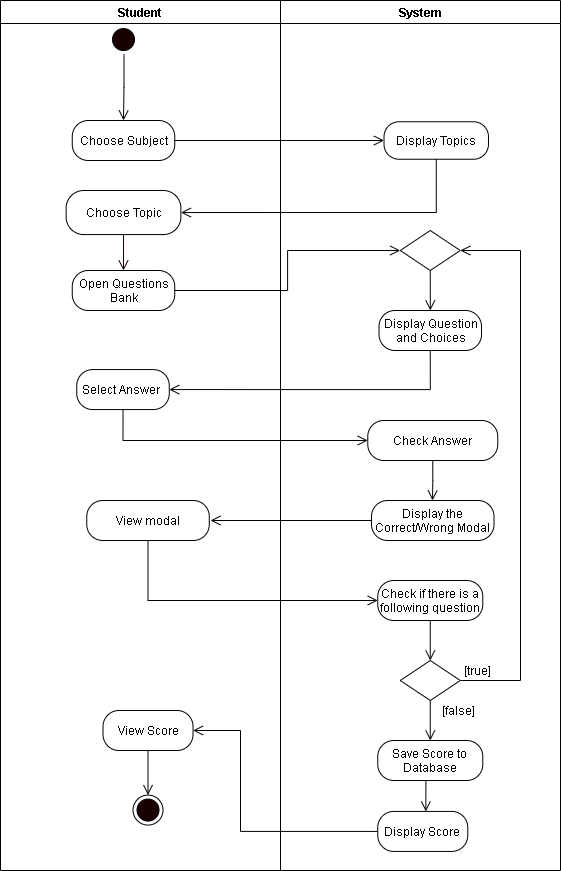

The diagram above was exported from draw.io. Its source (the exported page's mxGraphModel, read from the mxfile embedded in the PNG):
<mxGraphModel dx="1024" dy="592" grid="1" gridSize="10" guides="1" tooltips="1" connect="1" arrows="1" fold="1" page="1" pageScale="1" pageWidth="850" pageHeight="1100" math="0" shadow="0">
  <root>
    <mxCell id="rs319yFBnZubur0SZfpG-0" />
    <mxCell id="rs319yFBnZubur0SZfpG-1" parent="rs319yFBnZubur0SZfpG-0" />
    <mxCell id="0v7EWciM_yS-tpHEfJkf-0" value="Student" style="swimlane;startSize=23;" parent="rs319yFBnZubur0SZfpG-1" vertex="1">
      <mxGeometry x="130" y="20" width="280" height="870" as="geometry" />
    </mxCell>
    <mxCell id="OjgIDBqP_f-mNfk16I7Z-38" style="edgeStyle=orthogonalEdgeStyle;rounded=0;orthogonalLoop=1;jettySize=auto;html=1;exitX=0.5;exitY=1;exitDx=0;exitDy=0;entryX=0.5;entryY=0;entryDx=0;entryDy=0;endArrow=open;endFill=0;endSize=8;" parent="0v7EWciM_yS-tpHEfJkf-0" source="OjgIDBqP_f-mNfk16I7Z-34" target="OjgIDBqP_f-mNfk16I7Z-37" edge="1">
      <mxGeometry relative="1" as="geometry" />
    </mxCell>
    <mxCell id="OjgIDBqP_f-mNfk16I7Z-34" value="View Score" style="rounded=1;whiteSpace=wrap;html=1;arcSize=40;" parent="0v7EWciM_yS-tpHEfJkf-0" vertex="1">
      <mxGeometry x="102.52000000000001" y="709.9999999999998" width="90" height="40" as="geometry" />
    </mxCell>
    <mxCell id="OjgIDBqP_f-mNfk16I7Z-37" value="" style="ellipse;html=1;shape=endState;fillColor=#190000;" parent="0v7EWciM_yS-tpHEfJkf-0" vertex="1">
      <mxGeometry x="132.51999999999998" y="794.5699999999999" width="30" height="30" as="geometry" />
    </mxCell>
    <mxCell id="anxvFn-9Zx2DVc0jyh4--80" value="Open Questions Bank" style="rounded=1;whiteSpace=wrap;html=1;arcSize=40;" parent="0v7EWciM_yS-tpHEfJkf-0" vertex="1">
      <mxGeometry x="71.74999999999997" y="270" width="102.5" height="40" as="geometry" />
    </mxCell>
    <mxCell id="0v7EWciM_yS-tpHEfJkf-4" value="Choose Topic" style="rounded=1;whiteSpace=wrap;html=1;arcSize=40;" parent="0v7EWciM_yS-tpHEfJkf-0" vertex="1">
      <mxGeometry x="65.63" y="190" width="114.75" height="44.07" as="geometry" />
    </mxCell>
    <mxCell id="0v7EWciM_yS-tpHEfJkf-43" style="edgeStyle=orthogonalEdgeStyle;rounded=0;orthogonalLoop=1;jettySize=auto;html=1;exitX=0.5;exitY=1;exitDx=0;exitDy=0;entryX=0.5;entryY=0;entryDx=0;entryDy=0;fontColor=#FFFFFF;endArrow=open;endFill=0;endSize=8;strokeColor=#190000;" parent="0v7EWciM_yS-tpHEfJkf-0" source="0v7EWciM_yS-tpHEfJkf-4" target="anxvFn-9Zx2DVc0jyh4--80" edge="1">
      <mxGeometry relative="1" as="geometry">
        <mxPoint x="382.5" y="250" as="targetPoint" />
      </mxGeometry>
    </mxCell>
    <mxCell id="ej2fojRzpPCsZeqB4AZi-0" value="Choose Subject" style="rounded=1;whiteSpace=wrap;html=1;arcSize=40;" parent="0v7EWciM_yS-tpHEfJkf-0" vertex="1">
      <mxGeometry x="71.75" y="120" width="102.5" height="40" as="geometry" />
    </mxCell>
    <mxCell id="qZTmavq1d73Z3mUZysEt-4" value="View modal" style="rounded=1;whiteSpace=wrap;html=1;arcSize=40;" parent="0v7EWciM_yS-tpHEfJkf-0" vertex="1">
      <mxGeometry x="86.26999999999998" y="500" width="122.5" height="40" as="geometry" />
    </mxCell>
    <mxCell id="0v7EWciM_yS-tpHEfJkf-17" value="System" style="swimlane;" parent="rs319yFBnZubur0SZfpG-1" vertex="1">
      <mxGeometry x="410" y="20" width="280" height="870" as="geometry" />
    </mxCell>
    <mxCell id="e7fW_4zhSRnanliH32yh-8" value="Save Score to Database" style="rounded=1;whiteSpace=wrap;html=1;arcSize=40;" parent="0v7EWciM_yS-tpHEfJkf-17" vertex="1">
      <mxGeometry x="97.25999999999998" y="740.0000000000001" width="105.02" height="40" as="geometry" />
    </mxCell>
    <mxCell id="e7fW_4zhSRnanliH32yh-7" style="edgeStyle=orthogonalEdgeStyle;rounded=0;orthogonalLoop=1;jettySize=auto;html=1;exitX=0.5;exitY=1;exitDx=0;exitDy=0;entryX=0.5;entryY=0;entryDx=0;entryDy=0;endArrow=open;endFill=0;endSize=8;" parent="0v7EWciM_yS-tpHEfJkf-17" source="e7fW_4zhSRnanliH32yh-8" edge="1">
      <mxGeometry relative="1" as="geometry">
        <mxPoint x="145.3600000000002" y="810.9300000000001" as="targetPoint" />
      </mxGeometry>
    </mxCell>
    <mxCell id="anxvFn-9Zx2DVc0jyh4--94" value="Display the Correct/Wrong Modal" style="rounded=1;whiteSpace=wrap;html=1;arcSize=40;" parent="0v7EWciM_yS-tpHEfJkf-17" vertex="1">
      <mxGeometry x="91.01999999999998" y="500" width="122.5" height="40" as="geometry" />
    </mxCell>
    <mxCell id="anxvFn-9Zx2DVc0jyh4--96" value="Display Question and Choices" style="rounded=1;whiteSpace=wrap;html=1;arcSize=40;" parent="0v7EWciM_yS-tpHEfJkf-17" vertex="1">
      <mxGeometry x="98.51999999999998" y="310" width="102.5" height="40" as="geometry" />
    </mxCell>
    <mxCell id="anxvFn-9Zx2DVc0jyh4--97" style="edgeStyle=orthogonalEdgeStyle;rounded=0;jumpStyle=arc;jumpSize=14;orthogonalLoop=1;jettySize=auto;html=1;exitX=0.5;exitY=1;exitDx=0;exitDy=0;endArrow=open;endFill=0;startSize=9;endSize=8;" parent="0v7EWciM_yS-tpHEfJkf-17" source="anxvFn-9Zx2DVc0jyh4--98" target="anxvFn-9Zx2DVc0jyh4--96" edge="1">
      <mxGeometry relative="1" as="geometry" />
    </mxCell>
    <mxCell id="anxvFn-9Zx2DVc0jyh4--98" value="" style="rhombus;whiteSpace=wrap;html=1;" parent="0v7EWciM_yS-tpHEfJkf-17" vertex="1">
      <mxGeometry x="119.76999999999998" y="230" width="60" height="40" as="geometry" />
    </mxCell>
    <mxCell id="anxvFn-9Zx2DVc0jyh4--99" style="edgeStyle=orthogonalEdgeStyle;rounded=0;orthogonalLoop=1;jettySize=auto;html=1;exitX=0.5;exitY=1;exitDx=0;exitDy=0;endArrow=open;endFill=0;endSize=8;" parent="0v7EWciM_yS-tpHEfJkf-17" source="anxvFn-9Zx2DVc0jyh4--100" edge="1">
      <mxGeometry relative="1" as="geometry">
        <mxPoint x="152" y="500" as="targetPoint" />
      </mxGeometry>
    </mxCell>
    <mxCell id="anxvFn-9Zx2DVc0jyh4--100" value="Check Answer" style="rounded=1;whiteSpace=wrap;html=1;arcSize=40;" parent="0v7EWciM_yS-tpHEfJkf-17" vertex="1">
      <mxGeometry x="87.27" y="420" width="130" height="40" as="geometry" />
    </mxCell>
    <mxCell id="OjgIDBqP_f-mNfk16I7Z-36" value="Display Score" style="rounded=1;whiteSpace=wrap;html=1;arcSize=40;" parent="0v7EWciM_yS-tpHEfJkf-17" vertex="1">
      <mxGeometry x="97.25999999999998" y="810.9300000000001" width="90" height="40" as="geometry" />
    </mxCell>
    <mxCell id="ej2fojRzpPCsZeqB4AZi-1" value="Display Topics" style="rounded=1;whiteSpace=wrap;html=1;arcSize=40;" parent="0v7EWciM_yS-tpHEfJkf-17" vertex="1">
      <mxGeometry x="103.52" y="121.25" width="104.46" height="37.5" as="geometry" />
    </mxCell>
    <mxCell id="qZTmavq1d73Z3mUZysEt-0" style="edgeStyle=orthogonalEdgeStyle;rounded=0;orthogonalLoop=1;jettySize=auto;html=1;exitX=0.5;exitY=1;exitDx=0;exitDy=0;endArrow=open;endFill=0;endSize=8;" parent="0v7EWciM_yS-tpHEfJkf-17" source="anxvFn-9Zx2DVc0jyh4--85" target="e7fW_4zhSRnanliH32yh-8" edge="1">
      <mxGeometry relative="1" as="geometry" />
    </mxCell>
    <mxCell id="qZTmavq1d73Z3mUZysEt-1" style="edgeStyle=orthogonalEdgeStyle;rounded=0;orthogonalLoop=1;jettySize=auto;html=1;exitX=1;exitY=0.5;exitDx=0;exitDy=0;entryX=1;entryY=0.5;entryDx=0;entryDy=0;endArrow=open;endFill=0;endSize=8;" parent="0v7EWciM_yS-tpHEfJkf-17" source="anxvFn-9Zx2DVc0jyh4--85" target="anxvFn-9Zx2DVc0jyh4--98" edge="1">
      <mxGeometry relative="1" as="geometry">
        <Array as="points">
          <mxPoint x="240" y="680" />
          <mxPoint x="240" y="250" />
        </Array>
      </mxGeometry>
    </mxCell>
    <mxCell id="anxvFn-9Zx2DVc0jyh4--85" value="" style="rhombus;whiteSpace=wrap;html=1;" parent="0v7EWciM_yS-tpHEfJkf-17" vertex="1">
      <mxGeometry x="119.76999999999998" y="660.0000000000001" width="60" height="40" as="geometry" />
    </mxCell>
    <mxCell id="qZTmavq1d73Z3mUZysEt-6" style="edgeStyle=orthogonalEdgeStyle;rounded=0;orthogonalLoop=1;jettySize=auto;html=1;exitX=0.5;exitY=1;exitDx=0;exitDy=0;entryX=0.5;entryY=0;entryDx=0;entryDy=0;endArrow=open;endFill=0;endSize=8;" parent="0v7EWciM_yS-tpHEfJkf-17" source="qZTmavq1d73Z3mUZysEt-2" target="anxvFn-9Zx2DVc0jyh4--85" edge="1">
      <mxGeometry relative="1" as="geometry" />
    </mxCell>
    <mxCell id="qZTmavq1d73Z3mUZysEt-2" value="Check if there is a following question" style="rounded=1;whiteSpace=wrap;html=1;arcSize=40;" parent="0v7EWciM_yS-tpHEfJkf-17" vertex="1">
      <mxGeometry x="97.25999999999999" y="580" width="105.02" height="40" as="geometry" />
    </mxCell>
    <mxCell id="qZTmavq1d73Z3mUZysEt-7" value="[true]" style="text;html=1;align=center;verticalAlign=middle;resizable=0;points=[];autosize=1;strokeColor=none;" parent="0v7EWciM_yS-tpHEfJkf-17" vertex="1">
      <mxGeometry x="177.26999999999998" y="660" width="40" height="20" as="geometry" />
    </mxCell>
    <mxCell id="qZTmavq1d73Z3mUZysEt-8" value="[false]" style="text;html=1;align=center;verticalAlign=middle;resizable=0;points=[];autosize=1;strokeColor=none;" parent="0v7EWciM_yS-tpHEfJkf-17" vertex="1">
      <mxGeometry x="152.5" y="700" width="50" height="20" as="geometry" />
    </mxCell>
    <mxCell id="OjgIDBqP_f-mNfk16I7Z-33" style="edgeStyle=orthogonalEdgeStyle;rounded=0;orthogonalLoop=1;jettySize=auto;html=1;exitX=0;exitY=0.5;exitDx=0;exitDy=0;endArrow=open;endFill=0;endSize=8;entryX=1;entryY=0.5;entryDx=0;entryDy=0;" parent="rs319yFBnZubur0SZfpG-1" source="OjgIDBqP_f-mNfk16I7Z-36" target="OjgIDBqP_f-mNfk16I7Z-34" edge="1">
      <mxGeometry relative="1" as="geometry">
        <mxPoint x="370" y="833.36" as="targetPoint" />
        <mxPoint x="717.2700000000002" y="776.36" as="sourcePoint" />
        <Array as="points">
          <mxPoint x="370" y="851" />
          <mxPoint x="370" y="750" />
        </Array>
      </mxGeometry>
    </mxCell>
    <mxCell id="0v7EWciM_yS-tpHEfJkf-1" value="" style="ellipse;html=1;shape=startState;fillColor=#190000;" parent="rs319yFBnZubur0SZfpG-1" vertex="1">
      <mxGeometry x="238" y="44.07" width="30" height="30" as="geometry" />
    </mxCell>
    <mxCell id="0v7EWciM_yS-tpHEfJkf-2" value="" style="edgeStyle=orthogonalEdgeStyle;html=1;verticalAlign=bottom;endArrow=open;endSize=8;entryX=0.5;entryY=0;entryDx=0;entryDy=0;rounded=0;" parent="rs319yFBnZubur0SZfpG-1" target="ej2fojRzpPCsZeqB4AZi-0" edge="1">
      <mxGeometry relative="1" as="geometry">
        <mxPoint x="253.5" y="114.07" as="targetPoint" />
        <mxPoint x="253.5" y="74.07" as="sourcePoint" />
      </mxGeometry>
    </mxCell>
    <mxCell id="anxvFn-9Zx2DVc0jyh4--81" value="Select Answer&amp;nbsp;" style="rounded=1;whiteSpace=wrap;html=1;arcSize=40;" parent="rs319yFBnZubur0SZfpG-1" vertex="1">
      <mxGeometry x="206.26999999999998" y="389.07" width="92.5" height="40" as="geometry" />
    </mxCell>
    <mxCell id="anxvFn-9Zx2DVc0jyh4--105" value="" style="edgeStyle=orthogonalEdgeStyle;rounded=0;orthogonalLoop=1;jettySize=auto;html=1;exitX=1;exitY=0.5;exitDx=0;exitDy=0;endArrow=open;endFill=0;endSize=8;entryX=0;entryY=0.5;entryDx=0;entryDy=0;" parent="rs319yFBnZubur0SZfpG-1" source="anxvFn-9Zx2DVc0jyh4--80" target="anxvFn-9Zx2DVc0jyh4--98" edge="1">
      <mxGeometry relative="1" as="geometry">
        <mxPoint x="319.77" y="350" as="sourcePoint" />
        <mxPoint x="544.8199999999999" y="410" as="targetPoint" />
      </mxGeometry>
    </mxCell>
    <mxCell id="anxvFn-9Zx2DVc0jyh4--109" style="edgeStyle=orthogonalEdgeStyle;rounded=0;orthogonalLoop=1;jettySize=auto;html=1;exitX=0.5;exitY=1;exitDx=0;exitDy=0;entryX=0;entryY=0.5;entryDx=0;entryDy=0;endArrow=open;endFill=0;endSize=8;" parent="rs319yFBnZubur0SZfpG-1" source="anxvFn-9Zx2DVc0jyh4--81" target="anxvFn-9Zx2DVc0jyh4--100" edge="1">
      <mxGeometry relative="1" as="geometry" />
    </mxCell>
    <mxCell id="anxvFn-9Zx2DVc0jyh4--102" style="edgeStyle=orthogonalEdgeStyle;rounded=0;orthogonalLoop=1;jettySize=auto;html=1;exitX=0.5;exitY=1;exitDx=0;exitDy=0;entryX=1;entryY=0.5;entryDx=0;entryDy=0;endArrow=open;endFill=0;endSize=8;" parent="rs319yFBnZubur0SZfpG-1" source="anxvFn-9Zx2DVc0jyh4--96" target="anxvFn-9Zx2DVc0jyh4--81" edge="1">
      <mxGeometry relative="1" as="geometry" />
    </mxCell>
    <mxCell id="ej2fojRzpPCsZeqB4AZi-2" style="edgeStyle=orthogonalEdgeStyle;rounded=0;orthogonalLoop=1;jettySize=auto;html=1;exitX=1;exitY=0.5;exitDx=0;exitDy=0;entryX=0;entryY=0.5;entryDx=0;entryDy=0;endArrow=open;endFill=0;endSize=8;" parent="rs319yFBnZubur0SZfpG-1" source="ej2fojRzpPCsZeqB4AZi-0" target="ej2fojRzpPCsZeqB4AZi-1" edge="1">
      <mxGeometry relative="1" as="geometry" />
    </mxCell>
    <mxCell id="ej2fojRzpPCsZeqB4AZi-3" style="edgeStyle=orthogonalEdgeStyle;rounded=0;orthogonalLoop=1;jettySize=auto;html=1;exitX=0.5;exitY=1;exitDx=0;exitDy=0;entryX=1;entryY=0.5;entryDx=0;entryDy=0;endArrow=open;endFill=0;endSize=8;" parent="rs319yFBnZubur0SZfpG-1" source="ej2fojRzpPCsZeqB4AZi-1" target="0v7EWciM_yS-tpHEfJkf-4" edge="1">
      <mxGeometry relative="1" as="geometry" />
    </mxCell>
    <mxCell id="qZTmavq1d73Z3mUZysEt-3" style="edgeStyle=orthogonalEdgeStyle;rounded=0;orthogonalLoop=1;jettySize=auto;html=1;exitX=0;exitY=0.5;exitDx=0;exitDy=0;endArrow=open;endFill=0;endSize=8;" parent="rs319yFBnZubur0SZfpG-1" source="anxvFn-9Zx2DVc0jyh4--94" edge="1">
      <mxGeometry relative="1" as="geometry">
        <mxPoint x="340" y="540" as="targetPoint" />
      </mxGeometry>
    </mxCell>
    <mxCell id="qZTmavq1d73Z3mUZysEt-5" style="edgeStyle=orthogonalEdgeStyle;rounded=0;orthogonalLoop=1;jettySize=auto;html=1;exitX=0.5;exitY=1;exitDx=0;exitDy=0;entryX=0;entryY=0.5;entryDx=0;entryDy=0;endArrow=open;endFill=0;endSize=8;" parent="rs319yFBnZubur0SZfpG-1" source="qZTmavq1d73Z3mUZysEt-4" target="qZTmavq1d73Z3mUZysEt-2" edge="1">
      <mxGeometry relative="1" as="geometry" />
    </mxCell>
  </root>
</mxGraphModel>